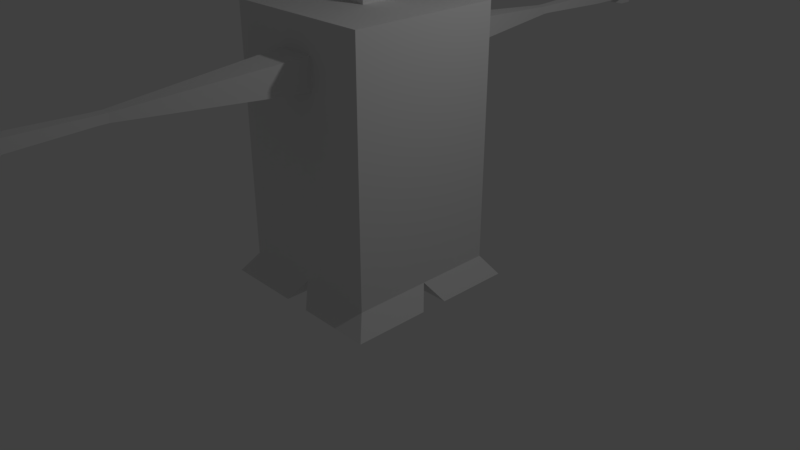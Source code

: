 # Source: sample_fighter.blend  (saved by Blender 2.78.0; exported with 4.5.12 LTS)
import bpy
from mathutils import Matrix  # noqa: F401  (used for matrix-valued properties, if any)

bpy.ops.wm.read_factory_settings(use_empty=True)
scene = bpy.context.scene
scene.name = 'Scene'

# ---- collections
col_collection_1 = bpy.data.collections.new('Collection 1'); scene.collection.children.link(col_collection_1)

# ---- materials (node trees are filled in below, after node groups)
mat_material = bpy.data.materials.new('Material')
mat_material.alpha_threshold = 0.0
mat_material.use_transparent_shadow = False
mat_material.roughness = 0.5
mat_material.line_color = (0.0, 0.0, 0.0, 1.0)

# ---- material node trees

# ---- world
world_world = bpy.data.worlds.new('World'); scene.world = world_world
world_world.color = (0.05088, 0.05088, 0.05088)
world_world.use_sun_shadow = False
world_world.sun_shadow_jitter_overblur = 0.0
world_world.cycles.sampling_method = 'MANUAL'

# ---- cameras
cam_camera = bpy.data.cameras.new('Camera')
cam_camera.clip_end = 100.0
cam_camera.lens = 35.0
cam_camera.sensor_width = 32.0
cam_camera.sensor_height = 18.0
cam_camera.ortho_scale = 7.314
cam_camera.dof.focus_distance = 0.0
cam_camera.dof.aperture_fstop = 128.0

# ---- lights
light_lamp = bpy.data.lights.new('Lamp', 'POINT')
light_lamp.transmission_factor = 0.0
light_lamp.cutoff_distance = 30.0
light_lamp.energy = 100.0
light_lamp.shadow_buffer_clip_start = 1.001
light_lamp.shadow_soft_size = 0.1
light_lamp.shadow_maximum_resolution = 0.006
light_lamp.use_absolute_resolution = True

# ---- meshes
me_cube = bpy.data.meshes.new('Cube')
me_cube.from_pydata([(1.0, -1.0, -1.0), (-1.0, -1.0, -1.0), (1.0, -1.0, 1.0), (-1.0, -1.0, 1.0), (1.0, -1.0, 1.0), (0.2079, -0.2079, 1.0), (0.2079, -0.2079, 1.0), (1.0, -1.0, 1.0), (-0.2079, -0.2079, 1.0), (-1.0, -1.0, 1.0), (-0.2079, -0.2079, 1.0), (-1.0, -1.0, 1.0), (0.2079, -0.2079, 1.631), (-0.2079, -0.2079, 1.631), (0.9812, -0.9812, 1.689), (-0.9812, -0.9812, 1.689), (0.328, -0.328, 2.555), (0.9812, -0.9812, 2.482), (-0.328, -0.328, 2.555), (-0.9812, -0.9812, 2.482), (0.0, -1.0, -1.0), (1.0, -1.0, 0.0), (-1.0, -1.0, 0.0), (0.604, -0.604, 1.0), (-0.2079, -0.2079, 1.0), (1.0, -1.0, 1.0), (1.0, -1.0, 1.0), (-0.604, -0.604, 1.0), (0.2079, -0.2079, 1.0), (0.2079, -0.2079, 1.316), (-0.2079, -0.2079, 1.316), (0.5945, -0.5945, 1.66), (-0.5945, -0.5945, 1.66), (0.6546, -0.6546, 2.518), (-2.384e-07, -0.328, 2.555), (-0.6546, -0.6546, 2.518), (0.9812, -0.9812, 2.086), (-0.9812, -0.9812, 2.086), (1.0, -1.0, 0.5), (-1.0, -1.0, 0.5), (-5.364e-07, -1.0, 1.0), (-2.98e-07, -1.0, 0.0), (0.01447, -0.9935, 0.4999), (1.0, -1.0, 0.75), (-1.0, -1.0, 0.75), (-0.5, -1.0, 1.0), (0.5, -1.0, 0.0), (1.0, -1.0, 0.25), (-1.0, -1.0, 0.25), (0.5, -1.0, 1.0), (-0.5, -1.0, 0.0), (0.0, -1.0, -1.0), (-0.18, -0.18, -1.16), (0.008118, -0.9997, 0.75), (1.18, -1.18, -1.16), (0.0, -1.0, -1.0), (1.0, -1.0, 0.875), (-1.0, -1.0, 0.875), (-0.75, -1.0, 1.0), (0.75, -1.0, 0.0), (1.0, -1.0, 0.375), (-1.0, -1.0, 0.375), (0.25, -1.0, 1.0), (-0.25, -1.0, 0.0), (-1.0, -1.0, -1.0), (0.25, -1.0, 0.5), (0.06778, -3.207, 0.5944), (1.0, -1.0, 0.625), (-1.0, -1.0, 0.625), (-0.25, -1.0, 1.0), (0.25, -1.0, 0.0), (1.0, -1.0, 0.125), (-1.0, -1.0, 0.125), (0.75, -1.0, 1.0), (-0.75, -1.0, 0.0), (-0.2355, -0.9935, 0.4999), (-0.18, -1.18, -1.16), (0.2581, -0.9997, 0.75), (0.18, -0.18, -1.16), (1.18, -0.18, -1.16), (-1.18, -1.18, -1.16), (0.25, -1.0, 0.25), (-0.25, -1.0, 0.25), (-0.2419, -0.9997, 0.75), (1.0, -1.0, -1.0), (-0.25, -1.0, 0.875), (-0.2419, -0.9997, 0.625), (-0.25, -1.0, 0.375), (-0.25, -1.0, 0.125), (1.0, -1.0, -1.0), (0.25, -1.0, 0.125), (-1.18, -0.18, -1.16), (0.18, -1.18, -1.16), (0.2581, -0.9997, 0.625), (0.25, -1.0, 0.875), (0.25, -1.0, 0.375), (0.0, -1.0, -1.0), (0.009784, -3.205, 0.5944), (0.06978, -3.207, 0.656), (-0.05334, -3.207, 0.656), (-0.05178, -3.205, 0.5944), (-0.05334, -3.207, 0.656), (0.06978, -3.207, 0.656), (-0.05178, -3.205, 0.5944), (0.06778, -3.207, 0.5944), (-0.05253, -3.319, 0.5939), (0.06703, -3.321, 0.5939), (-0.05409, -3.321, 0.6555), (0.06903, -3.321, 0.6555), (-0.09477, -4.415, 0.5709), (0.09466, -4.418, 0.5709), (-0.09725, -4.418, 0.6685), (0.09782, -4.418, 0.6685), (-0.09897, -5.052, 0.568), (0.09046, -5.054, 0.568), (-0.1015, -5.054, 0.6656), (0.09362, -5.054, 0.6656), (-0.1003, -5.246, 0.5671), (0.08917, -5.249, 0.5672), (-0.1027, -5.249, 0.6647), (0.09234, -5.249, 0.6647), (-0.1015, -5.055, 0.7295), (0.09362, -5.055, 0.7295), (-0.1027, -5.249, 0.7286), (0.09234, -5.249, 0.7286), (-0.1007, -5.31, 0.5668), (0.08875, -5.312, 0.5669), (-0.1032, -5.312, 0.6644), (0.09192, -5.312, 0.6644), (-0.09893, -5.051, 0.5141), (0.0905, -5.054, 0.5141), (-0.1002, -5.246, 0.5132), (0.08921, -5.248, 0.5132), (1.0, 1.0, -1.0), (-1.0, 1.0, -1.0), (1.0, 1.0, 1.0), (-1.0, 1.0, 1.0), (1.0, 1.0, 1.0), (0.2079, 0.2079, 1.0), (0.2079, 0.2079, 1.0), (1.0, 1.0, 1.0), (-0.2079, 0.2079, 1.0), (-1.0, 1.0, 1.0), (-0.2079, 0.2079, 1.0), (0.2079, 0.2079, 1.631), (-0.2079, 0.2079, 1.631), (0.9812, 0.9812, 1.689), (-0.9812, 0.9812, 1.689), (0.328, 0.328, 2.555), (0.9812, 0.9812, 2.482), (-0.328, 0.328, 2.555), (-0.9812, 0.9812, 2.482), (1.0, 0.0, -1.0), (0.0, 1.0, -1.0), (1.0, 1.0, 0.0), (-1.0, 0.0, -1.0), (-1.0, 1.0, 0.0), (1.0, 0.0, 1.0), (-1.0, 0.0, 1.0), (0.604, 0.604, 1.0), (0.2079, 0.0, 1.0), (1.0, 0.0, 1.0), (-0.2079, 0.2079, 1.0), (0.2079, 0.0, 1.0), (1.0, 0.0, 1.0), (-0.2079, 0.0, 1.0), (-0.604, 0.604, 1.0), (-0.2079, 0.0, 1.0), (-1.0, 0.0, 1.0), (0.2079, 0.2079, 1.0), (0.2079, 0.0, 1.631), (-0.2079, 0.0, 1.631), (0.2079, 0.2079, 1.316), (-0.2079, 0.2079, 1.316), (0.9812, 0.0, 1.689), (-0.9812, 0.0, 1.689), (0.5945, 0.5945, 1.66), (-0.5945, 0.5945, 1.66), (0.328, 0.0, 2.555), (0.6546, 0.6546, 2.518), (0.9812, 0.0, 2.482), (-2.384e-07, 0.328, 2.555), (-0.6546, 0.6546, 2.518), (-0.328, 0.0, 2.555), (-0.9812, 0.0, 2.482), (0.9812, 0.9812, 2.086), (-0.9812, 0.9812, 2.086), (0.9812, 0.0, 2.086), (-0.6546, 0.0, 2.518), (0.6546, 0.0, 2.518), (-1.192e-07, 0.0, 2.555), (-0.5945, 0.0, 1.66), (0.5945, 0.0, 1.66), (-0.9812, 0.0, 2.086), (-0.2079, 0.0, 1.316), (-0.2079, 0.0, 1.0), (0.2079, 0.0, 1.0), (-0.604, 0.0, 1.0), (1.0, 0.0, 1.0), (1.0, 0.0, 1.0), (0.2079, 0.0, 1.316), (-1.0, 0.0, 0.0), (1.0, 0.0, 0.0), (0.604, 0.0, 1.0), (5.96e-08, 0.0, -1.0), (0.01447, 0.9935, 0.4999), (0.0, 1.0, -1.0), (-0.18, 0.18, -1.16), (5.96e-08, 0.0, -1.0), (0.008118, 0.9997, 0.75), (1.18, 1.18, -1.16), (0.0, 1.0, -1.0), (1.0, 0.0, -1.0), (0.25, 1.0, 1.0), (-1.0, 1.0, -1.0), (0.25, 1.0, 0.5), (1.0, 0.0, -1.0), (0.06778, 3.207, 0.5944), (-0.2355, 0.9935, 0.4999), (-0.18, 1.18, -1.16), (0.2581, 0.9997, 0.75), (0.18, 0.18, -1.16), (1.18, 0.18, -1.16), (-1.18, 1.18, -1.16), (5.96e-08, 0.0, -1.0), (1.0, 0.0, -1.0), (5.96e-08, 0.0, -1.0), (-0.2419, 0.9997, 0.75), (-1.0, 0.0, -1.0), (1.0, 1.0, -1.0), (-0.2419, 0.9997, 0.625), (1.0, 1.0, -1.0), (-1.18, 0.18, -1.16), (0.18, 1.18, -1.16), (0.2581, 0.9997, 0.625), (0.25, 1.0, 0.875), (0.0, 1.0, -1.0), (0.009784, 3.205, 0.5944), (0.06978, 3.207, 0.656), (-0.05334, 3.207, 0.656), (-0.05178, 3.205, 0.5944), (-0.05334, 3.207, 0.656), (0.06978, 3.207, 0.656), (-0.05178, 3.205, 0.5944), (0.06778, 3.207, 0.5944), (-0.05253, 3.319, 0.5939), (0.06703, 3.321, 0.5939), (-0.05409, 3.321, 0.6555), (0.06903, 3.321, 0.6555), (-0.09477, 4.415, 0.5709), (0.09466, 4.418, 0.5709), (-0.09725, 4.418, 0.6685), (0.09782, 4.418, 0.6685), (-0.09897, 5.052, 0.568), (0.09046, 5.054, 0.568), (-0.1015, 5.054, 0.6656), (0.09362, 5.054, 0.6656), (-0.1003, 5.246, 0.5671), (0.08917, 5.249, 0.5672), (-0.1027, 5.249, 0.6647), (0.09234, 5.249, 0.6647), (-0.1015, 5.055, 0.7295), (0.09362, 5.055, 0.7295), (-0.1027, 5.249, 0.7286), (0.09234, 5.249, 0.7286), (-0.1007, 5.31, 0.5668), (0.08875, 5.312, 0.5669), (-0.1032, 5.312, 0.6644), (0.09192, 5.312, 0.6644), (-0.09893, 5.051, 0.5141), (0.0905, 5.054, 0.5141), (-0.1002, 5.246, 0.5132), (0.08921, 5.248, 0.5132)], [], [(203, 23, 4, 161), (202, 157, 2, 56, 43, 67, 38, 60, 47, 71, 21), (20, 22, 1), (3, 58, 45, 69, 40, 62, 49, 73, 2, 26, 7, 9), (28, 24, 10, 5), (9, 7, 25, 4, 11), (23, 27, 11, 4), (196, 28, 5, 160), (194, 30, 13, 171), (30, 29, 12, 13), (193, 37, 19, 184), (32, 31, 14, 15), (191, 32, 15, 175), (190, 183, 18, 34), (37, 36, 17, 19), (189, 33, 17, 180), (16, 34, 33), (36, 187, 180, 17), (14, 174, 187, 36), (35, 188, 184, 19), (18, 183, 188, 35), (33, 34, 35), (34, 18, 35), (17, 33, 35, 19), (178, 16, 33, 189), (15, 14, 36, 37), (178, 190, 34, 16), (171, 13, 32, 191), (31, 192, 174, 14), (12, 170, 192, 31), (13, 12, 31, 32), (175, 15, 37, 193), (8, 6, 29, 30), (165, 8, 30, 194), (24, 195, 167, 10), (8, 165, 195, 24), (163, 6, 28, 196), (27, 197, 168, 11), (10, 167, 197, 27), (5, 10, 27, 23), (26, 198, 164, 7), (2, 157, 198, 26), (6, 8, 24, 28), (25, 199, 161, 4), (7, 164, 199, 25), (29, 200, 170, 12), (6, 163, 200, 29), (1, 22, 201, 155), (22, 72, 48, 61, 39, 68, 44, 57, 3, 158, 201), (20, 21, 59, 46, 70, 41, 63, 50, 74, 22), (0, 21, 20), (152, 202, 21, 0), (160, 5, 23, 203), (20, 204, 224, 55), (204, 20, 51, 226), (51, 76, 52, 226), (95, 65, 42, 75, 87, 82, 88, 63, 41, 70, 90, 81), (52, 76, 80, 91), (152, 0, 89, 225), (55, 224, 208, 96), (20, 1, 64, 51), (84, 54, 79, 216), (79, 54, 92, 78), (42, 65, 66, 97, 100, 75), (98, 101, 99, 102), (89, 55, 96, 84), (1, 155, 228, 64), (228, 91, 80, 64), (64, 80, 76, 51), (225, 89, 84, 216), (58, 3, 57, 44, 68, 39, 61, 48, 72, 22, 74, 50, 63, 88, 82, 87, 75, 86, 83, 85, 69, 45), (0, 20, 55, 89), (216, 79, 78, 208), (208, 78, 92, 96), (94, 62, 40, 69, 85, 83, 53, 77), (96, 92, 54, 84), (226, 52, 91, 228), (86, 75, 100, 101, 83), (77, 53, 83, 101, 98), (93, 77, 98, 66, 65), (66, 98, 102, 104), (66, 97, 100), (101, 100, 103, 99), (99, 103, 105, 107), (100, 66, 104, 103), (105, 106, 110, 109), (103, 104, 106, 105), (104, 102, 108, 106), (102, 99, 107, 108), (111, 109, 113, 115), (107, 105, 109, 111), (108, 107, 111, 112), (106, 108, 112, 110), (114, 116, 120, 118), (112, 111, 115, 116), (110, 112, 116, 114), (109, 110, 114, 113), (119, 117, 125, 127), (114, 118, 132, 130), (115, 113, 117, 119), (115, 119, 123, 121), (122, 121, 123, 124), (119, 120, 124, 123), (116, 115, 121, 122), (120, 116, 122, 124), (128, 127, 125, 126), (120, 119, 127, 128), (118, 120, 128, 126), (117, 118, 126, 125), (129, 130, 132, 131), (113, 114, 130, 129), (117, 113, 129, 131), (118, 117, 131, 132), (67, 43, 56, 2, 73, 49, 62, 94, 77, 93, 65, 95, 81, 90, 70, 46, 59, 21, 71, 47, 60, 38), (203, 161, 137, 159), (202, 154, 135, 157), (153, 134, 156), (169, 138, 143, 162), (137, 161, 199, 164, 140, 142, 168, 197, 166, 159), (196, 160, 138, 169), (194, 171, 145, 173), (173, 145, 144, 172), (193, 184, 151, 186), (177, 147, 146, 176), (191, 175, 147, 177), (190, 181, 150, 183), (186, 151, 149, 185), (189, 180, 149, 179), (148, 179, 181), (185, 149, 180, 187), (146, 185, 187, 174), (182, 151, 184, 188), (150, 182, 188, 183), (179, 182, 181), (181, 182, 150), (149, 151, 182, 179), (178, 189, 179, 148), (147, 186, 185, 146), (178, 148, 181, 190), (171, 191, 177, 145), (176, 146, 174, 192), (144, 176, 192, 170), (145, 177, 176, 144), (175, 193, 186, 147), (141, 173, 172, 139), (165, 194, 173, 141), (162, 143, 167, 195), (141, 162, 195, 165), (163, 196, 169, 139), (143, 166, 197, 167), (138, 159, 166, 143), (154, 153, 156, 136, 142, 140, 164, 198, 157, 135, 213, 235, 220, 209, 227, 230, 218, 205, 215), (139, 169, 162, 141), (172, 144, 170, 200), (139, 172, 200, 163), (134, 155, 201, 156), (156, 201, 158, 136), (133, 153, 154), (152, 133, 154, 202), (160, 203, 159, 138), (152, 212, 226, 204), (153, 211, 224, 204), (204, 226, 206, 153), (206, 226, 207, 219), (207, 232, 223, 219), (152, 225, 231, 133), (211, 236, 208, 224), (153, 206, 214, 134), (229, 216, 222, 210), (222, 221, 233, 210), (224, 208, 216, 225), (205, 218, 240, 237, 217, 215), (238, 242, 239, 241), (231, 229, 236, 211), (134, 214, 228, 155), (228, 214, 223, 232), (214, 206, 219, 223), (225, 216, 229, 231), (133, 231, 211, 153), (204, 224, 225, 152), (216, 208, 221, 222), (208, 236, 233, 221), (236, 229, 210, 233), (226, 228, 232, 207), (230, 227, 241, 240, 218), (220, 238, 241, 227, 209), (234, 215, 217, 238, 220), (217, 244, 242, 238), (217, 240, 237), (241, 239, 243, 240), (239, 247, 245, 243), (240, 243, 244, 217), (245, 249, 250, 246), (243, 245, 246, 244), (244, 246, 248, 242), (242, 248, 247, 239), (251, 255, 253, 249), (247, 251, 249, 245), (248, 252, 251, 247), (246, 250, 252, 248), (254, 258, 260, 256), (252, 256, 255, 251), (250, 254, 256, 252), (249, 253, 254, 250), (259, 267, 265, 257), (254, 270, 272, 258), (255, 259, 257, 253), (255, 261, 263, 259), (262, 264, 263, 261), (259, 263, 264, 260), (256, 262, 261, 255), (260, 264, 262, 256), (268, 266, 265, 267), (260, 268, 267, 259), (258, 266, 268, 260), (257, 265, 266, 258), (269, 271, 272, 270), (253, 269, 270, 254), (257, 271, 269, 253), (258, 272, 271, 257), (154, 215, 234, 220, 235, 213, 135)])
me_cube.materials.append(mat_material)
me_cube.use_remesh_preserve_volume = False
me_cube.use_remesh_preserve_attributes = False
me_cube.use_mirror_vertex_groups = False
me_cube.update()

# ---- objects
ob_cube = bpy.data.objects.new('Cube', me_cube)
ob_lamp = bpy.data.objects.new('Lamp', light_lamp)
ob_camera = bpy.data.objects.new('Camera', cam_camera)

# ---- transforms, parenting, visibility, modifiers, constraints
ob_cube.location = (0.0, 0.0, 1.619)
ob_cube.scale = (1.0, 1.0, 1.624)
ob_cube.lock_rotations_4d = False
ob_cube.empty_display_type = 'ARROWS'
ob_cube.lineart.crease_threshold = 0.0
ob_lamp.location = (4.076, 1.005, 5.904)
ob_lamp.rotation_euler = (0.6503, 0.05522, 1.866)
ob_lamp.lock_rotations_4d = False
ob_lamp.empty_display_type = 'ARROWS'
ob_lamp.color = (0.0, 0.0, 0.0, 0.0)
ob_lamp.lineart.crease_threshold = 0.0
ob_camera.location = (7.481, -6.508, 5.344)
ob_camera.rotation_euler = (1.109, 0.0, 0.8149)
ob_camera.lock_rotations_4d = False
ob_camera.empty_display_type = 'ARROWS'
ob_camera.color = (0.0, 0.0, 0.0, 0.0)
ob_camera.display_type = 'WIRE'
ob_camera.lineart.crease_threshold = 0.0

# ---- collection membership
col_collection_1.objects.link(ob_cube)
col_collection_1.objects.link(ob_lamp)
col_collection_1.objects.link(ob_camera)

# ---- scene / render settings (as saved in the file)
scene.camera = ob_camera
scene.frame_start = 1; scene.frame_end = 250; scene.frame_set(1)
scene.render.engine = 'BLENDER_EEVEE_NEXT'
scene.render.resolution_percentage = 50
scene.render.dither_intensity = 0.0
scene.cycles.use_denoising = False
scene.cycles.samples = 128
scene.cycles.sampling_pattern = 'TABULATED_SOBOL'
scene.cycles.light_sampling_threshold = 0.0
scene.cycles.use_adaptive_sampling = False
scene.cycles.use_light_tree = False
scene.cycles.blur_glossy = 0.0
scene.cycles.sample_clamp_indirect = 0.0
scene.view_settings.view_transform = 'Standard'
bpy.context.view_layer.update()

